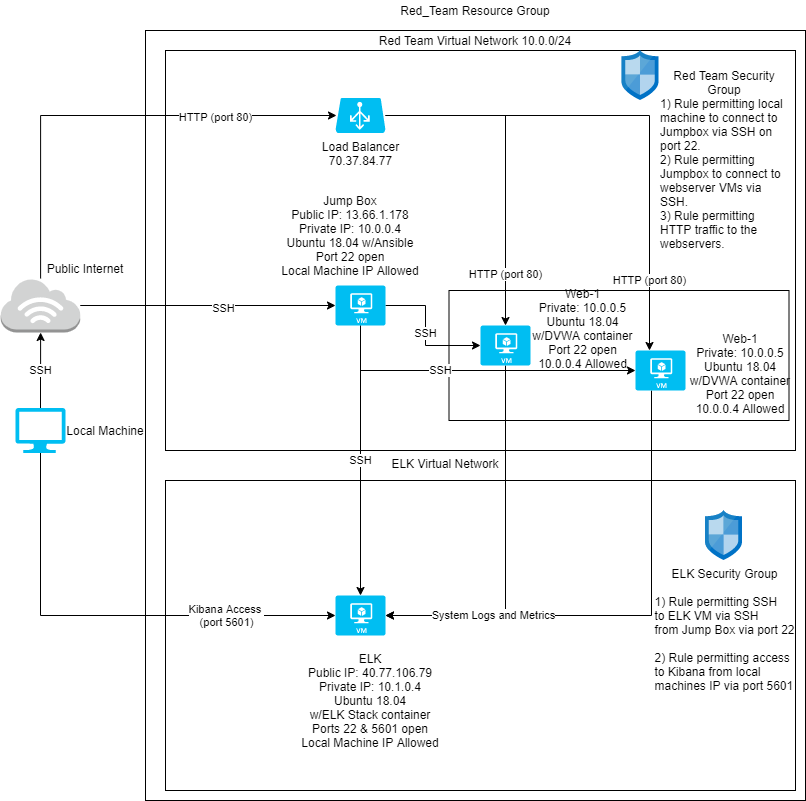

The diagram above was exported from draw.io. Its source (the exported page's mxGraphModel, read from the mxfile embedded in the PNG):
<mxGraphModel dx="1086" dy="816" grid="1" gridSize="10" guides="1" tooltips="1" connect="1" arrows="1" fold="1" page="1" pageScale="1" pageWidth="850" pageHeight="1100" math="0" shadow="0">
  <root>
    <mxCell id="0" />
    <mxCell id="1" parent="0" />
    <mxCell id="5wA8ArSsrXLJjq1HcK5B-1" value="" style="rounded=0;whiteSpace=wrap;html=1;" parent="1" vertex="1">
      <mxGeometry x="180" y="70" width="660" height="770" as="geometry" />
    </mxCell>
    <mxCell id="5wA8ArSsrXLJjq1HcK5B-2" value="" style="rounded=0;whiteSpace=wrap;html=1;" parent="1" vertex="1">
      <mxGeometry x="200" y="90" width="630" height="400" as="geometry" />
    </mxCell>
    <mxCell id="5wA8ArSsrXLJjq1HcK5B-3" value="" style="rounded=0;whiteSpace=wrap;html=1;" parent="1" vertex="1">
      <mxGeometry x="200" y="520" width="630" height="310" as="geometry" />
    </mxCell>
    <mxCell id="5wA8ArSsrXLJjq1HcK5B-4" value="Red_Team Resource Group" style="text;html=1;strokeColor=none;fillColor=none;align=center;verticalAlign=middle;whiteSpace=wrap;rounded=0;" parent="1" vertex="1">
      <mxGeometry x="410" y="40" width="200" height="20" as="geometry" />
    </mxCell>
    <mxCell id="5wA8ArSsrXLJjq1HcK5B-5" value="Red Team Virtual Network 10.0.0/24" style="text;html=1;strokeColor=none;fillColor=none;align=center;verticalAlign=middle;whiteSpace=wrap;rounded=0;" parent="1" vertex="1">
      <mxGeometry x="405" y="70" width="210" height="20" as="geometry" />
    </mxCell>
    <mxCell id="pOm1DJGj2eHaxJUKl8MJ-1" value="ELK Virtual Network" style="text;html=1;strokeColor=none;fillColor=none;align=center;verticalAlign=middle;whiteSpace=wrap;rounded=0;" parent="1" vertex="1">
      <mxGeometry x="425" y="492.5" width="110" height="20" as="geometry" />
    </mxCell>
    <mxCell id="pOm1DJGj2eHaxJUKl8MJ-2" value="" style="rounded=0;whiteSpace=wrap;html=1;" parent="1" vertex="1">
      <mxGeometry x="483.5" y="330" width="340" height="130" as="geometry" />
    </mxCell>
    <mxCell id="pOm1DJGj2eHaxJUKl8MJ-16" value="HTTP (port 80)" style="edgeStyle=orthogonalEdgeStyle;rounded=0;orthogonalLoop=1;jettySize=auto;html=1;entryX=0.28;entryY=0;entryDx=0;entryDy=0;entryPerimeter=0;" parent="1" source="pOm1DJGj2eHaxJUKl8MJ-6" target="pOm1DJGj2eHaxJUKl8MJ-8" edge="1">
      <mxGeometry x="0.7194" relative="1" as="geometry">
        <mxPoint x="624" y="155" as="targetPoint" />
        <mxPoint as="offset" />
      </mxGeometry>
    </mxCell>
    <mxCell id="pOm1DJGj2eHaxJUKl8MJ-46" value="HTTP (port 80)" style="edgeStyle=orthogonalEdgeStyle;rounded=0;orthogonalLoop=1;jettySize=auto;html=1;entryX=0.5;entryY=0;entryDx=0;entryDy=0;entryPerimeter=0;" parent="1" source="pOm1DJGj2eHaxJUKl8MJ-6" target="pOm1DJGj2eHaxJUKl8MJ-9" edge="1">
      <mxGeometry x="0.6897" relative="1" as="geometry">
        <mxPoint as="offset" />
      </mxGeometry>
    </mxCell>
    <mxCell id="pOm1DJGj2eHaxJUKl8MJ-6" value="Load Balancer&lt;br&gt;70.37.84.77&lt;br&gt;" style="verticalLabelPosition=bottom;html=1;verticalAlign=top;align=center;strokeColor=none;fillColor=#00BEF2;shape=mxgraph.azure.azure_load_balancer;" parent="1" vertex="1">
      <mxGeometry x="370" y="137.5" width="50" height="35" as="geometry" />
    </mxCell>
    <mxCell id="pOm1DJGj2eHaxJUKl8MJ-14" value="SSH" style="edgeStyle=orthogonalEdgeStyle;rounded=0;orthogonalLoop=1;jettySize=auto;html=1;entryX=0;entryY=0.5;entryDx=0;entryDy=0;entryPerimeter=0;" parent="1" source="pOm1DJGj2eHaxJUKl8MJ-7" target="pOm1DJGj2eHaxJUKl8MJ-9" edge="1">
      <mxGeometry relative="1" as="geometry">
        <Array as="points">
          <mxPoint x="460" y="345" />
          <mxPoint x="460" y="385" />
        </Array>
      </mxGeometry>
    </mxCell>
    <mxCell id="pOm1DJGj2eHaxJUKl8MJ-15" value="SSH" style="edgeStyle=orthogonalEdgeStyle;rounded=0;orthogonalLoop=1;jettySize=auto;html=1;" parent="1" source="pOm1DJGj2eHaxJUKl8MJ-7" target="pOm1DJGj2eHaxJUKl8MJ-8" edge="1">
      <mxGeometry x="-0.2208" relative="1" as="geometry">
        <Array as="points">
          <mxPoint x="395" y="410" />
          <mxPoint x="670" y="410" />
        </Array>
        <mxPoint as="offset" />
      </mxGeometry>
    </mxCell>
    <mxCell id="pOm1DJGj2eHaxJUKl8MJ-19" value="SSH" style="edgeStyle=orthogonalEdgeStyle;rounded=0;orthogonalLoop=1;jettySize=auto;html=1;entryX=0.5;entryY=0;entryDx=0;entryDy=0;entryPerimeter=0;" parent="1" source="pOm1DJGj2eHaxJUKl8MJ-7" target="pOm1DJGj2eHaxJUKl8MJ-10" edge="1">
      <mxGeometry relative="1" as="geometry">
        <mxPoint x="395" y="525" as="targetPoint" />
      </mxGeometry>
    </mxCell>
    <mxCell id="pOm1DJGj2eHaxJUKl8MJ-7" value="" style="verticalLabelPosition=bottom;html=1;verticalAlign=top;align=center;strokeColor=none;fillColor=#00BEF2;shape=mxgraph.azure.virtual_machine;" parent="1" vertex="1">
      <mxGeometry x="370" y="325" width="50" height="40" as="geometry" />
    </mxCell>
    <mxCell id="pOm1DJGj2eHaxJUKl8MJ-44" style="edgeStyle=orthogonalEdgeStyle;rounded=0;orthogonalLoop=1;jettySize=auto;html=1;entryX=1;entryY=0.5;entryDx=0;entryDy=0;entryPerimeter=0;" parent="1" source="pOm1DJGj2eHaxJUKl8MJ-8" target="pOm1DJGj2eHaxJUKl8MJ-10" edge="1">
      <mxGeometry relative="1" as="geometry">
        <Array as="points">
          <mxPoint x="686" y="655" />
        </Array>
      </mxGeometry>
    </mxCell>
    <mxCell id="pOm1DJGj2eHaxJUKl8MJ-8" value="" style="verticalLabelPosition=bottom;html=1;verticalAlign=top;align=center;strokeColor=none;fillColor=#00BEF2;shape=mxgraph.azure.virtual_machine;" parent="1" vertex="1">
      <mxGeometry x="670" y="390" width="50" height="40" as="geometry" />
    </mxCell>
    <mxCell id="pOm1DJGj2eHaxJUKl8MJ-43" value="System Logs and Metrics" style="edgeStyle=orthogonalEdgeStyle;rounded=0;orthogonalLoop=1;jettySize=auto;html=1;entryX=1;entryY=0.5;entryDx=0;entryDy=0;entryPerimeter=0;" parent="1" source="pOm1DJGj2eHaxJUKl8MJ-9" target="pOm1DJGj2eHaxJUKl8MJ-10" edge="1">
      <mxGeometry x="0.4146" relative="1" as="geometry">
        <Array as="points">
          <mxPoint x="540" y="655" />
        </Array>
        <mxPoint as="offset" />
      </mxGeometry>
    </mxCell>
    <mxCell id="pOm1DJGj2eHaxJUKl8MJ-9" value="" style="verticalLabelPosition=bottom;html=1;verticalAlign=top;align=center;strokeColor=none;fillColor=#00BEF2;shape=mxgraph.azure.virtual_machine;" parent="1" vertex="1">
      <mxGeometry x="515" y="365" width="50" height="40" as="geometry" />
    </mxCell>
    <mxCell id="pOm1DJGj2eHaxJUKl8MJ-10" value="" style="verticalLabelPosition=bottom;html=1;verticalAlign=top;align=center;strokeColor=none;fillColor=#00BEF2;shape=mxgraph.azure.virtual_machine;" parent="1" vertex="1">
      <mxGeometry x="370" y="635" width="50" height="40" as="geometry" />
    </mxCell>
    <mxCell id="pOm1DJGj2eHaxJUKl8MJ-22" value="Kibana Access &lt;br&gt;(port 5601)" style="edgeStyle=orthogonalEdgeStyle;rounded=0;orthogonalLoop=1;jettySize=auto;html=1;entryX=0;entryY=0.5;entryDx=0;entryDy=0;entryPerimeter=0;" parent="1" source="pOm1DJGj2eHaxJUKl8MJ-11" target="pOm1DJGj2eHaxJUKl8MJ-10" edge="1">
      <mxGeometry x="0.5191" relative="1" as="geometry">
        <mxPoint x="233" y="655" as="targetPoint" />
        <Array as="points">
          <mxPoint x="75" y="655" />
        </Array>
        <mxPoint x="1" as="offset" />
      </mxGeometry>
    </mxCell>
    <mxCell id="pOm1DJGj2eHaxJUKl8MJ-23" style="edgeStyle=orthogonalEdgeStyle;rounded=0;orthogonalLoop=1;jettySize=auto;html=1;entryX=0;entryY=0.5;entryDx=0;entryDy=0;entryPerimeter=0;" parent="1" source="pOm1DJGj2eHaxJUKl8MJ-24" target="pOm1DJGj2eHaxJUKl8MJ-7" edge="1">
      <mxGeometry relative="1" as="geometry">
        <mxPoint x="270" y="345" as="targetPoint" />
        <Array as="points" />
      </mxGeometry>
    </mxCell>
    <mxCell id="pOm1DJGj2eHaxJUKl8MJ-40" value="SSH" style="edgeLabel;html=1;align=center;verticalAlign=middle;resizable=0;points=[];" parent="pOm1DJGj2eHaxJUKl8MJ-23" vertex="1" connectable="0">
      <mxGeometry x="0.124" y="-2" relative="1" as="geometry">
        <mxPoint as="offset" />
      </mxGeometry>
    </mxCell>
    <mxCell id="pOm1DJGj2eHaxJUKl8MJ-11" value="" style="verticalLabelPosition=bottom;html=1;verticalAlign=top;align=center;strokeColor=none;fillColor=#00BEF2;shape=mxgraph.azure.computer;pointerEvents=1;" parent="1" vertex="1">
      <mxGeometry x="50" y="447.5" width="50" height="45" as="geometry" />
    </mxCell>
    <mxCell id="pOm1DJGj2eHaxJUKl8MJ-27" style="edgeStyle=orthogonalEdgeStyle;rounded=0;orthogonalLoop=1;jettySize=auto;html=1;" parent="1" source="pOm1DJGj2eHaxJUKl8MJ-24" edge="1">
      <mxGeometry relative="1" as="geometry">
        <mxPoint x="371" y="155" as="targetPoint" />
        <Array as="points">
          <mxPoint x="75" y="155" />
        </Array>
      </mxGeometry>
    </mxCell>
    <mxCell id="pOm1DJGj2eHaxJUKl8MJ-30" value="HTTP (port 80)" style="edgeLabel;html=1;align=center;verticalAlign=middle;resizable=0;points=[];" parent="pOm1DJGj2eHaxJUKl8MJ-27" vertex="1" connectable="0">
      <mxGeometry x="0.4677" y="-1" relative="1" as="geometry">
        <mxPoint as="offset" />
      </mxGeometry>
    </mxCell>
    <mxCell id="pOm1DJGj2eHaxJUKl8MJ-24" value="" style="outlineConnect=0;dashed=0;verticalLabelPosition=bottom;verticalAlign=top;align=center;html=1;shape=mxgraph.aws3.internet_3;fillColor=#D2D3D3;gradientColor=none;" parent="1" vertex="1">
      <mxGeometry x="35.25" y="318" width="79.5" height="54" as="geometry" />
    </mxCell>
    <mxCell id="pOm1DJGj2eHaxJUKl8MJ-25" value="SSH" style="edgeStyle=orthogonalEdgeStyle;rounded=0;orthogonalLoop=1;jettySize=auto;html=1;" parent="1" source="pOm1DJGj2eHaxJUKl8MJ-11" target="pOm1DJGj2eHaxJUKl8MJ-24" edge="1">
      <mxGeometry relative="1" as="geometry">
        <mxPoint x="75" y="447.4999999999998" as="sourcePoint" />
        <mxPoint x="270" y="345.0000000000002" as="targetPoint" />
        <Array as="points" />
      </mxGeometry>
    </mxCell>
    <mxCell id="pOm1DJGj2eHaxJUKl8MJ-36" value="Jump Box&lt;br&gt;Public IP: 13.66.1.178&lt;br&gt;Private IP: 10.0.0.4&lt;br&gt;Ubuntu 18.04 w/Ansible&lt;br&gt;Port 22 open&lt;br&gt;Local Machine IP Allowed" style="text;html=1;strokeColor=none;fillColor=none;align=center;verticalAlign=middle;whiteSpace=wrap;rounded=0;" parent="1" vertex="1">
      <mxGeometry x="300" y="225" width="170" height="100" as="geometry" />
    </mxCell>
    <mxCell id="pOm1DJGj2eHaxJUKl8MJ-38" value="Web-1&lt;br&gt;Private: 10.0.0.5&lt;br&gt;Ubuntu 18.04&lt;br&gt;w/DVWA container&lt;br&gt;Port 22 open&lt;br&gt;10.0.0.4 Allowed&lt;br&gt;" style="text;html=1;strokeColor=none;fillColor=none;align=center;verticalAlign=middle;whiteSpace=wrap;rounded=0;" parent="1" vertex="1">
      <mxGeometry x="565" y="350" width="105" height="35" as="geometry" />
    </mxCell>
    <mxCell id="pOm1DJGj2eHaxJUKl8MJ-39" value="Web-1&lt;br&gt;Private: 10.0.0.5&lt;br&gt;Ubuntu 18.04&lt;br&gt;w/DVWA container&lt;br&gt;Port 22 open&lt;br&gt;10.0.0.4 Allowed" style="text;html=1;strokeColor=none;fillColor=none;align=center;verticalAlign=middle;whiteSpace=wrap;rounded=0;" parent="1" vertex="1">
      <mxGeometry x="720" y="395" width="110" height="35" as="geometry" />
    </mxCell>
    <mxCell id="pOm1DJGj2eHaxJUKl8MJ-42" value="ELK&lt;br&gt;Public IP: 40.77.106.79&lt;br&gt;Private IP: 10.1.0.4&lt;br&gt;Ubuntu 18.04&lt;br&gt;w/ELK Stack container&lt;br&gt;Ports 22 &amp;amp; 5601 open&lt;br&gt;Local Machine IP Allowed" style="text;html=1;strokeColor=none;fillColor=none;align=center;verticalAlign=middle;whiteSpace=wrap;rounded=0;" parent="1" vertex="1">
      <mxGeometry x="330" y="690" width="150" height="100" as="geometry" />
    </mxCell>
    <mxCell id="pOm1DJGj2eHaxJUKl8MJ-47" value="" style="aspect=fixed;html=1;points=[];align=center;image;fontSize=12;image=img/lib/mscae/Network_Security_Groups_Classic.svg;" parent="1" vertex="1">
      <mxGeometry x="656.5" y="90" width="37" height="50" as="geometry" />
    </mxCell>
    <mxCell id="pOm1DJGj2eHaxJUKl8MJ-48" value="ELK Security Group&lt;br&gt;&lt;div style=&quot;text-align: left&quot;&gt;&lt;br&gt;&lt;/div&gt;&lt;div style=&quot;text-align: left&quot;&gt;1) Rule permitting SSH&lt;/div&gt;&lt;div style=&quot;text-align: left&quot;&gt;to ELK VM via SSH&lt;/div&gt;&lt;div style=&quot;text-align: left&quot;&gt;from Jump Box via port 22&lt;/div&gt;&lt;div style=&quot;text-align: left&quot;&gt;&lt;br&gt;&lt;/div&gt;&lt;div style=&quot;text-align: left&quot;&gt;2) Rule permitting access&lt;/div&gt;&lt;div style=&quot;text-align: left&quot;&gt;to Kibana from local&amp;nbsp;&lt;/div&gt;&lt;div style=&quot;text-align: left&quot;&gt;machines IP via port 5601&lt;/div&gt;" style="aspect=fixed;html=1;points=[];align=center;image;fontSize=12;image=img/lib/mscae/Network_Security_Groups_Classic.svg;" parent="1" vertex="1">
      <mxGeometry x="740" y="550" width="37" height="50" as="geometry" />
    </mxCell>
    <mxCell id="pOm1DJGj2eHaxJUKl8MJ-49" value="Public Internet" style="text;html=1;strokeColor=none;fillColor=none;align=center;verticalAlign=middle;whiteSpace=wrap;rounded=0;" parent="1" vertex="1">
      <mxGeometry x="80" y="298" width="80" height="20" as="geometry" />
    </mxCell>
    <mxCell id="pOm1DJGj2eHaxJUKl8MJ-50" value="Local Machine" style="text;html=1;strokeColor=none;fillColor=none;align=center;verticalAlign=middle;whiteSpace=wrap;rounded=0;" parent="1" vertex="1">
      <mxGeometry x="100" y="460" width="80" height="20" as="geometry" />
    </mxCell>
    <mxCell id="pOm1DJGj2eHaxJUKl8MJ-51" value="Red Team Security Group&lt;br&gt;&lt;div style=&quot;text-align: left&quot;&gt;&lt;span&gt;1) Rule permitting local machine to connect to Jumpbox via SSH on port 22.&amp;nbsp;&lt;/span&gt;&lt;/div&gt;&lt;div style=&quot;text-align: left&quot;&gt;2) Rule permitting Jumpbox to connect to webserver VMs via SSH.&lt;/div&gt;&lt;div style=&quot;text-align: left&quot;&gt;3) Rule permitting HTTP traffic to the webservers.&lt;/div&gt;&lt;div style=&quot;text-align: left&quot;&gt;&lt;br&gt;&lt;/div&gt;&lt;div style=&quot;text-align: left&quot;&gt;&lt;span&gt;&lt;br&gt;&lt;/span&gt;&lt;/div&gt;" style="text;html=1;strokeColor=none;fillColor=none;align=center;verticalAlign=middle;whiteSpace=wrap;rounded=0;" parent="1" vertex="1">
      <mxGeometry x="693.5" y="128" width="130" height="170" as="geometry" />
    </mxCell>
  </root>
</mxGraphModel>